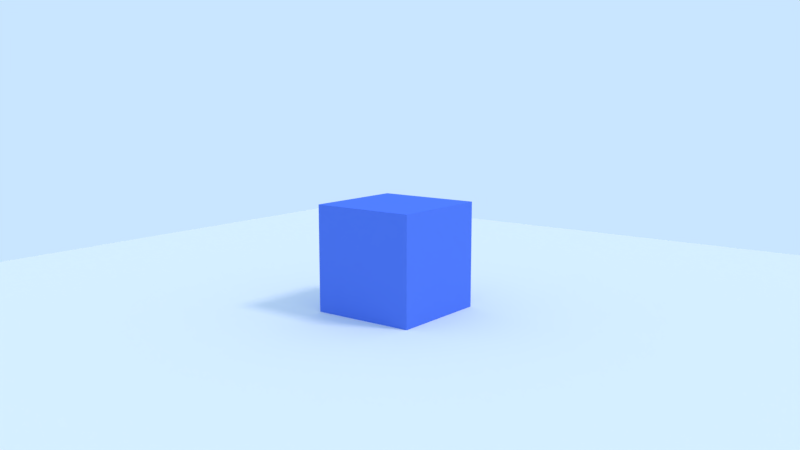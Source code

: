 # Source: startup.blend  (saved by Blender 2.79.6; exported with 4.5.12 LTS)
import bpy
from mathutils import Matrix  # noqa: F401  (used for matrix-valued properties, if any)

bpy.ops.wm.read_factory_settings(use_empty=True)
scene = bpy.context.scene
scene.name = 'Scene'

# ---- collections
col_collection_1 = bpy.data.collections.new('Collection 1'); scene.collection.children.link(col_collection_1)

# ---- materials (node trees are filled in below, after node groups)
mat_ground = bpy.data.materials.new('Ground')
mat_ground.alpha_threshold = 0.0
mat_ground.use_transparent_shadow = False
mat_ground.roughness = 0.5
mat_ground.line_color = (0.0, 0.0, 0.0, 1.0)
mat_cube = bpy.data.materials.new('Cube')
mat_cube.alpha_threshold = 0.0
mat_cube.use_transparent_shadow = False
mat_cube.diffuse_color = (0.1, 0.2, 0.8, 1.0)
mat_cube.roughness = 0.5
mat_cube.line_color = (0.0, 0.0, 0.0, 1.0)

# ---- material node trees

# ---- world
world_world = bpy.data.worlds.new('World'); scene.world = world_world
world_world.color = (0.5853, 0.7879, 1.0)
world_world.use_sun_shadow = False
world_world.sun_shadow_jitter_overblur = 0.0

# ---- cameras
cam_camera = bpy.data.cameras.new('Camera')
cam_camera.clip_end = 100.0
cam_camera.lens = 35.0
cam_camera.sensor_width = 32.0
cam_camera.sensor_height = 18.0
cam_camera.ortho_scale = 7.314
cam_camera.dof.focus_distance = 0.0
cam_camera.dof.aperture_fstop = 128.0

# ---- lights
light_lamp_002 = bpy.data.lights.new('Lamp.002', 'SUN')
light_lamp_002.color = (1.0, 0.2858, 0.003573)
light_lamp_002.transmission_factor = 0.0
light_lamp_002.cutoff_distance = 30.0
light_lamp_002.angle = 0.1993
light_lamp_002.energy = 0.4
light_lamp_002.shadow_buffer_clip_start = 1.001
light_lamp_002.shadow_soft_size = 0.1
light_lamp_002.shadow_cascade_max_distance = 1000.0
light_lamp_001 = bpy.data.lights.new('Lamp.001', 'SUN')
light_lamp_001.color = (0.002057, 0.3427, 1.0)
light_lamp_001.transmission_factor = 0.0
light_lamp_001.cutoff_distance = 30.0
light_lamp_001.angle = 0.1993
light_lamp_001.energy = 0.4
light_lamp_001.shadow_buffer_clip_start = 1.001
light_lamp_001.shadow_soft_size = 0.1
light_lamp_001.shadow_cascade_max_distance = 1000.0
light_sun = bpy.data.lights.new('Sun', 'SUN')
light_sun.transmission_factor = 0.0
light_sun.cutoff_distance = 42.0
light_sun.angle = 0.1993
light_sun.energy = 1.0
light_sun.shadow_buffer_clip_start = 1.001
light_sun.shadow_soft_size = 0.1
light_sun.shadow_cascade_max_distance = 1000.0

# ---- meshes
me_plane = bpy.data.meshes.new('Plane')
me_plane.from_pydata([(-1.0, -1.0, 0.0), (1.0, -1.0, 0.0), (-1.0, 1.0, 0.0), (1.0, 1.0, 0.0)], [], [(0, 1, 3, 2)])
me_plane.materials.append(mat_ground)
me_plane.use_remesh_preserve_volume = False
me_plane.use_remesh_preserve_attributes = False
me_plane.use_mirror_vertex_groups = False
me_plane.update()
me_cube = bpy.data.meshes.new('Cube')
me_cube.from_pydata([(1.0, 1.0, -1.0), (1.0, -1.0, -1.0), (-1.0, -1.0, -1.0), (-1.0, 1.0, -1.0), (1.0, 1.0, 1.0), (1.0, -1.0, 1.0), (-1.0, -1.0, 1.0), (-1.0, 1.0, 1.0)], [], [(0, 1, 2, 3), (4, 7, 6, 5), (0, 4, 5, 1), (1, 5, 6, 2), (2, 6, 7, 3), (4, 0, 3, 7)])
me_cube.materials.append(mat_cube)
me_cube.use_remesh_preserve_volume = False
me_cube.use_remesh_preserve_attributes = False
me_cube.use_mirror_vertex_groups = False
me_cube.update()

# ---- objects
ob_lamp_002 = bpy.data.objects.new('Lamp.002', light_lamp_002)
ob_lamp_001 = bpy.data.objects.new('Lamp.001', light_lamp_001)
ob_plane = bpy.data.objects.new('Plane', me_plane)
ob_cube = bpy.data.objects.new('Cube', me_cube)
ob_lamp = bpy.data.objects.new('Lamp', light_sun)
ob_camera = bpy.data.objects.new('Camera', cam_camera)

# ---- transforms, parenting, visibility, modifiers, constraints
ob_lamp_002.location = (7.781, 4.307, 6.73)
ob_lamp_002.rotation_euler = (3.142, -0.0, 0.0)
ob_lamp_002.lock_rotations_4d = False
ob_lamp_002.empty_display_type = 'ARROWS'
ob_lamp_002.color = (0.0, 0.0, 0.0, 0.0)
ob_lamp_002.lineart.crease_threshold = 0.0
ob_lamp_001.location = (7.781, 4.307, 6.73)
ob_lamp_001.lock_rotations_4d = False
ob_lamp_001.empty_display_type = 'ARROWS'
ob_lamp_001.color = (0.0, 0.0, 0.0, 0.0)
ob_lamp_001.lineart.crease_threshold = 0.0
ob_plane.location = (0.0, 0.0, 0.0)
ob_plane.scale = (10.0, 10.0, 10.0)
ob_plane.lineart.crease_threshold = 0.0
ob_cube.location = (0.0, 0.0, 1.0)
ob_cube.lock_rotations_4d = False
ob_cube.empty_display_type = 'ARROWS'
ob_cube.lineart.crease_threshold = 0.0
ob_lamp.location = (10.31, 3.409, 14.65)
ob_lamp.rotation_euler = (0.6503, 0.05522, 1.866)
ob_lamp.lock_rotations_4d = False
ob_lamp.empty_display_type = 'ARROWS'
ob_lamp.color = (0.0, 0.0, 0.0, 0.0)
ob_lamp.lineart.crease_threshold = 0.0
ob_camera.location = (9.72, -12.53, 4.229)
ob_camera.rotation_euler = (1.406, 0.0, 0.6553)
ob_camera.lock_rotations_4d = False
ob_camera.empty_display_type = 'ARROWS'
ob_camera.color = (0.0, 0.0, 0.0, 0.0)
ob_camera.display_type = 'WIRE'
ob_camera.lineart.crease_threshold = 0.0

# ---- collection membership
col_collection_1.objects.link(ob_lamp_002)
col_collection_1.objects.link(ob_lamp_001)
col_collection_1.objects.link(ob_plane)
col_collection_1.objects.link(ob_cube)
col_collection_1.objects.link(ob_lamp)
col_collection_1.objects.link(ob_camera)

# ---- scene / render settings (as saved in the file)
scene.camera = ob_camera
scene.frame_start = 1; scene.frame_end = 250; scene.frame_set(1)
scene.render.engine = 'BLENDER_EEVEE_NEXT'
scene.render.resolution_percentage = 50
scene.render.dither_intensity = 0.0
scene.cycles.use_denoising = False
scene.cycles.samples = 128
scene.cycles.sampling_pattern = 'TABULATED_SOBOL'
scene.cycles.use_adaptive_sampling = False
scene.cycles.use_light_tree = False
scene.view_settings.view_transform = 'Standard'
bpy.context.view_layer.update()
